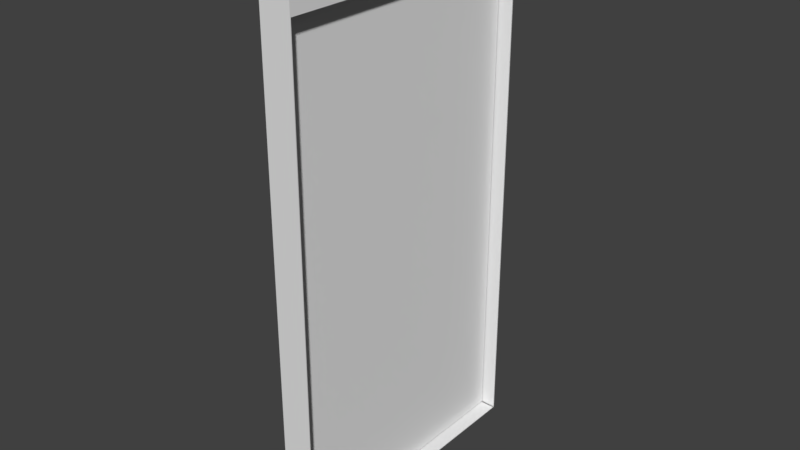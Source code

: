 # Source: Gameboard.blend  (saved by Blender 2.78.0; exported with 4.5.12 LTS)
import bpy
from mathutils import Matrix  # noqa: F401  (used for matrix-valued properties, if any)

bpy.ops.wm.read_factory_settings(use_empty=True)
scene = bpy.context.scene
scene.name = 'Scene'

# ---- collections
col_collection_1 = bpy.data.collections.new('Collection 1'); scene.collection.children.link(col_collection_1)
col_collection_7 = bpy.data.collections.new('Collection 7'); scene.collection.children.link(col_collection_7)
col_collection_7.hide_render = True
col_collection_7.hide_viewport = True

# ---- world
world_world = bpy.data.worlds.new('World'); scene.world = world_world
world_world.color = (0.05088, 0.05088, 0.05088)
world_world.use_sun_shadow = False
world_world.sun_shadow_jitter_overblur = 0.0
world_world.cycles.sampling_method = 'MANUAL'

# ---- meshes
me_cube_001 = bpy.data.meshes.new('Cube.001')
me_cube_001.from_pydata([(-1.0, -1.0, -1.0), (-1.0, -1.0, 1.0), (-1.0, 1.0, -1.0), (-1.0, 1.0, 1.0), (1.0, -1.0, -1.0), (1.0, -1.0, 1.0), (1.0, 1.0, -1.0), (1.0, 1.0, 1.0), (3.0, -1.0, -1.0), (3.0, -1.0, 1.0), (3.0, 1.0, -1.0), (3.0, -1.0, 1.0), (3.0, 1.0, -1.0), (3.0, 1.0, 1.0), (-1.0, -1.0, -1.0), (-1.0, -1.0, 1.0), (1.0, -1.0, 1.0), (1.0, -1.0, 1.0), (1.0, -1.0, 1.0), (1.0, -1.0, -1.0), (1.0, -1.0, -1.0), (-1.0, -1.006, -1.0), (-1.0, -1.006, 1.0), (1.0, -1.006, 1.0), (1.0, -1.006, -1.0), (3.0, -1.006, 1.0), (3.0, -1.006, -1.0), (1.0, -1.006, 1.0), (1.0, -1.006, -1.0), (-1.0, 1.006, 1.0), (-1.0, 1.006, -1.0), (1.0, 1.006, -1.0), (1.0, 1.006, 1.0), (3.0, 1.006, 1.0), (3.0, 1.006, -1.0), (-1.0, -1.0, 1.188), (-1.0, -1.0, 1.188), (-1.0, 1.0, 1.188), (1.0, 1.0, 1.188), (1.0, -1.0, 1.188), (1.0, -1.0, 1.188), (3.0, 1.0, 1.188), (3.0, -1.0, 1.188), (3.0, -1.0, 1.188), (1.0, -1.0, 1.188), (1.0, -1.0, 1.188), (1.0, -1.006, 1.188), (-1.0, -1.006, 1.188), (3.0, -1.006, 1.188), (1.0, -1.006, 1.188), (-1.0, 1.006, 1.188), (1.0, 1.006, 1.188), (3.0, 1.006, 1.188), (1.0, 1.0, -1.003), (-1.0, 1.0, -1.003), (-1.0, -1.0, -1.003), (1.0, -1.0, -1.003), (3.0, -1.0, -1.003), (3.0, 1.0, -1.003), (3.0, 1.0, -1.003), (-1.0, -1.0, -1.003), (1.0, -1.0, -1.003), (1.0, -1.0, -1.003), (-1.0, -1.006, -1.003), (1.0, -1.006, -1.003), (3.0, -1.006, -1.003), (1.0, -1.006, -1.003), (1.0, 1.006, -1.003), (-1.0, 1.006, -1.003), (3.0, 1.006, -1.003)], [], [(0, 1, 15, 14), (2, 3, 29, 30), (19, 16, 5, 4), (1, 0, 21, 22), (14, 19, 4, 0), (11, 13, 41, 42), (5, 4, 20, 17), (4, 19, 20), (16, 5, 18), (9, 17, 44, 43), (4, 24, 64, 56), (14, 15, 3, 2), (1, 22, 47, 35), (16, 18, 45, 39), (20, 19, 61, 62), (6, 7, 16, 19), (32, 29, 50, 51), (24, 23, 22, 21), (27, 28, 26, 25), (12, 34, 69, 59), (0, 4, 56, 55), (17, 20, 28, 27), (8, 9, 25, 26), (22, 23, 46, 47), (4, 5, 23, 24), (30, 29, 32, 31), (32, 31, 34, 33), (2, 30, 68, 54), (15, 1, 35, 36), (12, 13, 33, 34), (21, 0, 55, 63), (39, 36, 35, 40), (37, 38, 51, 50), (38, 37, 36, 39), (38, 39, 45, 42, 41), (43, 44, 49, 48), (40, 35, 47, 46), (41, 38, 51, 52), (18, 11, 42, 45), (27, 25, 48, 49), (33, 13, 41, 52), (32, 33, 52, 51), (23, 5, 40, 46), (17, 27, 49, 44), (5, 16, 39, 40), (25, 9, 43, 48), (29, 3, 37, 50), (3, 15, 36, 37), (54, 53, 61, 60), (61, 53, 58, 57, 62), (55, 56, 64, 63), (62, 57, 65, 66), (53, 59, 69, 67), (53, 54, 68, 67), (10, 8, 57, 58), (8, 26, 65, 57), (26, 28, 66, 65), (28, 20, 62, 66), (34, 31, 67, 69), (6, 12, 59, 53), (19, 14, 60, 61), (14, 2, 54, 60), (24, 21, 63, 64), (30, 31, 67, 68), (6, 10, 58, 53)])
me_cube_001.use_remesh_preserve_volume = False
me_cube_001.use_remesh_preserve_attributes = False
me_cube_001.use_mirror_vertex_groups = False
me_cube_001.update()
me_cube_003 = bpy.data.meshes.new('Cube.003')
me_cube_003.from_pydata([(-1.0, -1.0, -1.0), (-1.0, -1.0, 1.0), (-1.0, 1.0, -1.0), (-1.0, 1.0, 1.0), (1.0, -1.0, -1.0), (1.0, -1.0, 1.0), (1.0, 1.0, -1.0), (1.0, 1.0, 1.0)], [], [(0, 1, 3, 2), (2, 3, 7, 6), (6, 7, 5, 4), (4, 5, 1, 0), (2, 6, 4, 0), (7, 3, 1, 5)])
me_cube_003.use_remesh_preserve_volume = False
me_cube_003.use_remesh_preserve_attributes = False
me_cube_003.use_mirror_vertex_groups = False
me_cube_003.update()

# ---- objects
ob_cube = bpy.data.objects.new('Cube', me_cube_001)
ob_cube_001 = bpy.data.objects.new('Cube.001', me_cube_003)

# ---- transforms, parenting, visibility, modifiers, constraints
ob_cube.location = (0.0, 0.0, 0.0)
ob_cube.scale = (1.0, 18.0, 32.0)
ob_cube.lineart.crease_threshold = 0.0
ob_cube_001.location = (2.0, 0.0, 28.0)
ob_cube_001.scale = (1.0, 18.0, 0.0)
ob_cube_001.lineart.crease_threshold = 0.0

# ---- collection membership
col_collection_1.objects.link(ob_cube)
col_collection_7.objects.link(ob_cube_001)

# ---- scene / render settings (as saved in the file)
scene.frame_start = 1; scene.frame_end = 250; scene.frame_set(1)
scene.render.engine = 'BLENDER_EEVEE_NEXT'
scene.render.resolution_percentage = 50
scene.render.dither_intensity = 0.0
scene.cycles.use_denoising = False
scene.cycles.samples = 128
scene.cycles.sampling_pattern = 'TABULATED_SOBOL'
scene.cycles.light_sampling_threshold = 0.0
scene.cycles.use_adaptive_sampling = False
scene.cycles.use_light_tree = False
scene.cycles.blur_glossy = 0.0
scene.cycles.sample_clamp_indirect = 0.0
scene.view_settings.view_transform = 'Standard'
bpy.context.view_layer.update()

# ---- added for rendering (the .blend has no active camera and no usable light): camera, sun
cam_auto = bpy.data.cameras.new('AutoCamera')
cam_auto.lens = 50.0
cam_auto.sensor_width = 36.0
cam_auto.clip_end = 1282.72
ob_auto_camera = bpy.data.objects.new('AutoCamera', cam_auto)
scene.collection.objects.link(ob_auto_camera)
ob_auto_camera.location = (74.0895, -87.7074, 61.4216)
ob_auto_camera.rotation_euler = (1.09748, -7.21219e-08, 0.694738)
scene.camera = ob_auto_camera
light_auto_sun = bpy.data.lights.new('AutoSun', 'SUN')
light_auto_sun.energy = 3.0
light_auto_sun.angle = 0.0523599
ob_auto_sun = bpy.data.objects.new('AutoSun', light_auto_sun)
scene.collection.objects.link(ob_auto_sun)
ob_auto_sun.rotation_euler = (0.872665, 0.174533, 0.523599)
bpy.context.view_layer.update()
